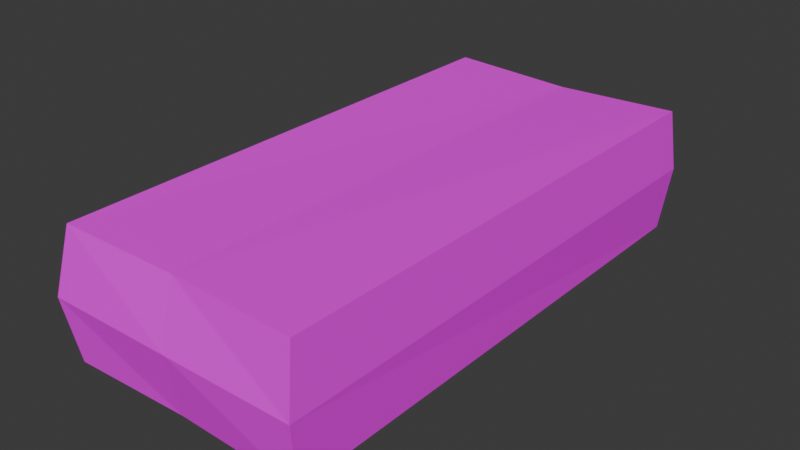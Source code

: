 # Source: TissuePack02.blend  (saved by Blender 4.1.23; exported with 4.5.12 LTS)
import bpy
from mathutils import Matrix  # noqa: F401  (used for matrix-valued properties, if any)

bpy.ops.wm.read_factory_settings(use_empty=True)
scene = bpy.context.scene
scene.name = 'Scene'

# ---- collections
col_collection = bpy.data.collections.new('Collection'); scene.collection.children.link(col_collection)

# ---- images (referenced by path relative to the original .blend; pixels are not part of the script)
import os
ASSET_DIR = os.environ.get("B2B_ASSET_DIR", "")  # directory of the original .blend (textures are referenced by path, not embedded)
HERE = os.path.dirname(os.path.abspath(__file__))  # packed textures are extracted next to this script under _unpacked/

def load_image(name, relpath, width, height, colorspace="sRGB"):
    """Load a texture the original file referenced (path relative to the .blend, or extracted next to this script)."""
    p = next((c for c in (os.path.join(HERE, relpath), os.path.join(ASSET_DIR, relpath)) if relpath and os.path.exists(c)), "")
    if p:
        img = bpy.data.images.load(p, check_existing=True)
        img.name = name
    else:  # same state as the original file: an image datablock whose file is absent (Cycles renders it pink)
        img = bpy.data.images.new(name, width, height)
        img.source = "FILE"
        img.filepath = "//" + (relpath or name)
    img.colorspace_settings.name = colorspace
    return img
img_tissuepack01_a_png = load_image('TissuePack01_a.png', 'TissuePack01_a.png', 1024, 1024, 'sRGB')

# ---- materials (node trees are filled in below, after node groups)
mat_material = bpy.data.materials.new('Material')
mat_material.alpha_threshold = 0.0
mat_material.use_transparent_shadow = False
mat_material.roughness = 0.5
mat_material.line_color = (0.0, 0.0, 0.0, 1.0)

# ---- material node trees
mat_material.use_nodes = True; mat_material.node_tree.nodes.clear()
_N = mat_material.node_tree.nodes; _L = mat_material.node_tree.links
n0 = _N.new('ShaderNodeOutputMaterial'); n0.name = 'Material Output'; n0.location = (300, 300)
n1 = _N.new('ShaderNodeBsdfPrincipled'); n1.name = 'Principled BSDF'; n1.location = (10, 300)
n1.inputs[3].default_value = 1.45
n1.inputs[13].default_value = 0.2
n2 = _N.new('ShaderNodeTexImage'); n2.name = 'Image Texture'; n2.location = (-280, 280)
n2.image = img_tissuepack01_a_png
n2.interpolation = 'Closest'
_L.new(n1.outputs[0], n0.inputs[0])
_L.new(n2.outputs[0], n1.inputs[0])
n0.is_active_output = True

# ---- world
world_world = bpy.data.worlds.new('World'); scene.world = world_world
world_world.use_nodes = True; world_world.node_tree.nodes.clear()
_N = world_world.node_tree.nodes; _L = world_world.node_tree.links
n0 = _N.new('ShaderNodeOutputWorld'); n0.name = 'World Output'; n0.location = (300, 300)
n1 = _N.new('ShaderNodeBackground'); n1.name = 'Background'; n1.location = (10, 300)
n1.inputs[0].default_value = (0.05088, 0.05088, 0.05088, 1.0)
_L.new(n1.outputs[0], n0.inputs[0])
n0.is_active_output = True
world_world.color = (0.05088, 0.05088, 0.05088)
world_world.use_sun_shadow = False
world_world.sun_shadow_jitter_overblur = 0.0

# ---- meshes
me_cube = bpy.data.meshes.new('Cube')
me_cube.from_pydata([(0.06, 0.125, 0.06001), (0.05876, 0.1256, -0.0006773), (0.06, -0.125, 0.06001), (0.06, -0.125, 5.499e-06), (-0.05898, 0.1242, 0.06079), (-0.06, 0.125, 5.499e-06), (-0.05657, -0.1242, 0.06138), (-0.05786, -0.1249, -1.904e-05), (0.0621, 0.1294, 0.03001), (-0.0621, -0.1294, 0.03001), (0.0621, -0.1294, 0.03001), (-0.0621, 0.1294, 0.03001), (-0.0006213, 0.1253, -3.278e-08), (0.0, -0.1225, 0.06001), (-0.001611, -0.1228, -0.0005115), (0.0005086, 0.1246, 0.05817), (0.0, 0.1294, 0.03001), (0.0, -0.1294, 0.03001)], [], [(15, 4, 6, 13), (17, 13, 6, 9), (9, 6, 4, 11), (12, 1, 3, 14), (8, 0, 2, 10), (16, 15, 0, 8), (12, 16, 8, 1), (1, 8, 10, 3), (7, 9, 11, 5), (14, 17, 9, 7), (3, 10, 17, 14), (5, 11, 16, 12), (11, 4, 15, 16), (5, 12, 14, 7), (10, 2, 13, 17), (0, 15, 13, 2)])
_uv = me_cube.uv_layers.new(name='UVMap')
_uv.uv.foreach_set('vector', [0.2, 0.5, 0.4, 0.5, 0.4, 1.0, 0.2, 1.0, 0.9, 0.125, 1.0, 0.125, 1.0, 0.25, 0.9, 0.25, 0.9, 1.0, 0.8, 1.0, 0.8, 0.5, 0.9, 0.5, 0.2, 0.0, 0.4, 0.0, 0.4, 0.5, 0.2, 0.5, 0.9, 0.5, 0.8, 0.5, 0.8, 1.0, 0.9, 1.0, 0.9, 0.375, 1.0, 0.375, 1.0, 0.25, 0.9, 0.25, 0.8, 0.375, 0.9, 0.375, 0.9, 0.25, 0.8, 0.25, 1.0, 0.5, 0.9, 0.5, 0.9, 1.0, 1.0, 1.0, 1.0, 1.0, 0.9, 1.0, 0.9, 0.5, 1.0, 0.5, 0.8, 0.125, 0.9, 0.125, 0.9, 0.25, 0.8, 0.25, 0.8, 0.0, 0.9, 0.0, 0.9, 0.125, 0.8, 0.125, 0.8, 0.5, 0.9, 0.5, 0.9, 0.375, 0.8, 0.375, 0.9, 0.5, 1.0, 0.5, 1.0, 0.375, 0.9, 0.375, 0.0, 0.0, 0.2, 0.0, 0.2, 0.5, 0.0, 0.5, 0.9, 0.0, 1.0, 0.0, 1.0, 0.125, 0.9, 0.125, 0.0, 0.5, 0.2, 0.5, 0.2, 1.0, 0.0, 1.0])
me_cube.materials.append(mat_material)
me_cube.use_mirror_vertex_groups = False
me_cube.update()

# ---- objects
ob_tissuepack02 = bpy.data.objects.new('TissuePack02', me_cube)

# ---- transforms, parenting, visibility, modifiers, constraints
ob_tissuepack02.location = (0.0, 0.0, 0.0)
ob_tissuepack02.lock_rotations_4d = False
ob_tissuepack02.empty_display_type = 'ARROWS'
ob_tissuepack02.lineart.crease_threshold = 0.0

# ---- collection membership
col_collection.objects.link(ob_tissuepack02)

# ---- scene / render settings (as saved in the file)
scene.frame_start = 1; scene.frame_end = 250; scene.frame_set(1)
scene.render.engine = 'BLENDER_EEVEE_NEXT'
scene.cycles.sampling_pattern = 'TABULATED_SOBOL'
scene.eevee.ray_tracing_options.trace_max_roughness = 0.0
bpy.context.view_layer.update()

# ---- added for rendering (the .blend has no active camera and no usable light): camera, sun
cam_auto = bpy.data.cameras.new('AutoCamera')
cam_auto.lens = 50.0
cam_auto.sensor_width = 36.0
cam_auto.clip_end = 1000.0
ob_auto_camera = bpy.data.objects.new('AutoCamera', cam_auto)
scene.collection.objects.link(ob_auto_camera)
ob_auto_camera.location = (0.271669, -0.326003, 0.247687)
ob_auto_camera.rotation_euler = (1.09748, -7.21219e-08, 0.694738)
scene.camera = ob_auto_camera
light_auto_sun = bpy.data.lights.new('AutoSun', 'SUN')
light_auto_sun.energy = 3.0
light_auto_sun.angle = 0.0523599
ob_auto_sun = bpy.data.objects.new('AutoSun', light_auto_sun)
scene.collection.objects.link(ob_auto_sun)
ob_auto_sun.rotation_euler = (0.872665, 0.174533, 0.523599)
bpy.context.view_layer.update()
